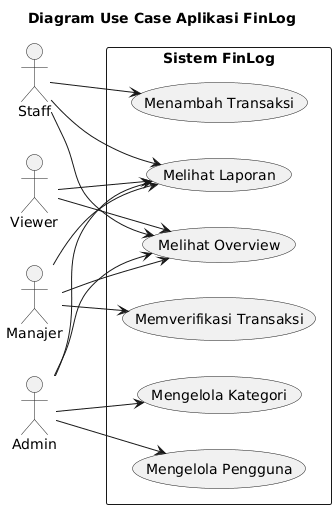

The diagram above was rendered by PlantUML. Its source (embedded in the PNG):
@startuml
' Judul Diagram
title Diagram Use Case Aplikasi FinLog

' Gaya
left to right direction
skinparam packageStyle rectangle

' Definisi Aktor
actor Viewer
actor Staff
actor Manajer
actor Admin

' Definisi Use Case dalam sebuah paket (sistem)
rectangle "Sistem FinLog" {
  usecase "Melihat Overview" as UC_OVERVIEW
  usecase "Melihat Laporan" as UC_REPORT

  usecase "Menambah Transaksi" as UC_ADD_TRX

  usecase "Memverifikasi Transaksi" as UC_VERIFY_TRX

  usecase "Mengelola Pengguna" as UC_MANAGE_USER
  usecase "Mengelola Kategori" as UC_MANAGE_CAT
}

' --- Hak Akses Viewer (Tamu) ---
Viewer --> UC_OVERVIEW
Viewer --> UC_REPORT

' --- Hak Akses Staff ---
Staff --> UC_OVERVIEW
Staff --> UC_REPORT
Staff --> UC_ADD_TRX

' --- Hak Akses Manajer ---
Manajer --> UC_OVERVIEW
Manajer --> UC_REPORT
Manajer --> UC_VERIFY_TRX

' --- Hak Akses Admin ---
Admin --> UC_OVERVIEW
Admin --> UC_REPORT
Admin --> UC_MANAGE_USER
Admin --> UC_MANAGE_CAT
@enduml